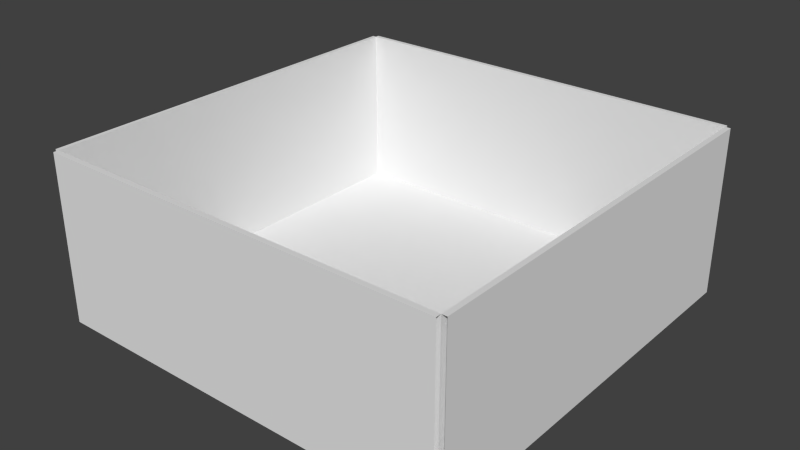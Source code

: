 # Source: level1_model.blend  (saved by Blender 2.59.0; exported with 4.5.12 LTS)
import bpy
from mathutils import Matrix  # noqa: F401  (used for matrix-valued properties, if any)

bpy.ops.wm.read_factory_settings(use_empty=True)
scene = bpy.context.scene
scene.name = 'Scene'

# ---- collections
col_collection_1 = bpy.data.collections.new('Collection 1'); scene.collection.children.link(col_collection_1)

# ---- materials (node trees are filled in below, after node groups)
mat_material = bpy.data.materials.new('Material')
mat_material.alpha_threshold = 0.0
mat_material.use_transparent_shadow = False
mat_material.roughness = 0.5
mat_material.line_color = (0.0, 0.0, 0.0, 1.0)

# ---- material node trees

# ---- world
world_world = bpy.data.worlds.new('World'); scene.world = world_world
world_world.color = (0.05088, 0.05088, 0.05088)
world_world.use_sun_shadow = False
world_world.sun_shadow_jitter_overblur = 0.0
world_world.cycles.sampling_method = 'MANUAL'
world_world.cycles.sample_map_resolution = 256

# ---- meshes
me_cube = bpy.data.meshes.new('Cube')
me_cube.from_pydata([(10.0, 10.0, -0.1), (10.0, -10.0, -0.1), (-10.0, -10.0, -0.1), (-10.0, 10.0, -0.1), (10.0, 10.0, 0.1), (10.0, -10.0, 0.1), (-10.0, -10.0, 0.1), (-10.0, 10.0, 0.1), (10.0, -10.25, 0.1), (-10.0, -10.25, 0.1), (-10.0, -10.25, -0.1), (10.0, -10.25, -0.1), (10.0, -10.0, 8.1), (10.0, -10.25, 8.1), (-10.0, -10.25, 8.1), (-10.0, -10.0, 8.1), (10.25, 10.0, 0.1), (10.25, -10.0, 0.1), (10.25, -10.0, -0.1), (10.25, 10.0, -0.1), (10.25, -10.0, -0.1), (10.25, 10.0, -0.1), (10.25, 10.0, 0.1), (10.25, -10.0, 0.1), (10.25, 10.0, 8.1), (10.0, 10.0, 8.1), (10.25, -10.0, 8.1), (10.0, -10.0, 8.1), (-10.2, -10.0, 0.1), (-10.2, 10.0, 0.1), (-10.2, 10.0, -0.1), (-10.2, -10.0, -0.1), (-10.0, -10.0, 8.1), (-10.2, -10.0, 8.1), (-10.2, 10.0, 8.1), (-10.0, 10.0, 8.1), (10.0, 10.2, 0.1), (-10.0, 10.2, 0.1), (-10.0, 10.2, -0.1), (10.0, 10.2, -0.1), (-10.0, 10.0, 8.1), (-10.0, 10.2, 8.1), (10.0, 10.2, 8.1), (10.0, 10.0, 8.1)], [], [(0, 1, 2, 3), (4, 7, 6, 5), (6, 2, 10, 9), (1, 5, 8, 11), (2, 1, 11, 10), (11, 8, 9, 10), (9, 8, 13, 14), (6, 9, 14, 15), (12, 15, 14, 13), (5, 1, 18, 17), (0, 4, 16, 19), (1, 0, 19, 18), (18, 19, 21, 20), (19, 16, 22, 21), (17, 18, 20, 23), (16, 17, 23, 22), (21, 22, 23, 20), (16, 4, 25, 24), (17, 16, 24, 26), (4, 5, 27, 25), (25, 27, 26, 24), (5, 6, 15, 27), (7, 3, 30, 29), (2, 6, 28, 31), (3, 2, 31, 30), (31, 28, 29, 30), (28, 6, 32, 33), (29, 28, 33, 34), (7, 29, 34, 35), (6, 7, 35, 32), (32, 35, 34, 33), (3, 7, 37, 38), (4, 0, 39, 36), (0, 3, 38, 39), (36, 39, 38, 37), (37, 7, 40, 41), (36, 37, 41, 42), (4, 36, 42, 43), (7, 4, 43, 40), (40, 43, 42, 41)])
_uv = me_cube.uv_layers.new(name='UVTex')
_uv.uv.foreach_set('vector', [0.3563, 0.003528, 0.3574, 0.3563, 0.004608, 0.3574, 0.003528, 0.004608, 0.3618, 0.3528, 0.3629, 0.0, 0.7156, 0.001082, 0.7145, 0.3538, 0.3473, 0.3653, 0.3473, 0.3618, 0.3517, 0.3618, 0.3517, 0.3653, 0.3314, 0.3662, 0.3279, 0.3662, 0.3278, 0.3618, 0.3314, 0.3618, 0.004608, 0.3574, 0.3574, 0.3563, 0.3574, 0.3607, 0.004622, 0.3618, 0.1457, 0.7145, 0.1422, 0.7146, 0.1411, 0.3618, 0.1446, 0.3618, 0.1411, 0.3618, 0.1422, 0.7146, 0.001082, 0.715, 0.0, 0.3622, 0.3473, 0.3653, 0.3517, 0.3653, 0.3512, 0.5064, 0.3468, 0.5064, 0.2879, 0.7145, 0.289, 0.3618, 0.2934, 0.3618, 0.2923, 0.7146, 0.3314, 0.3618, 0.3349, 0.3618, 0.3349, 0.3662, 0.3314, 0.3662, 0.3075, 0.3618, 0.3075, 0.3653, 0.303, 0.3653, 0.3031, 0.3618, 0.3574, 0.3563, 0.3563, 0.003528, 0.3607, 0.003514, 0.3618, 0.3563, 0.0, 0.0, 0.0, 0.0, 0.0, 0.0, 0.0, 0.0, 0.0, 0.0, 0.0, 0.0, 0.0, 0.0, 0.0, 0.0, 0.0, 0.0, 0.0, 0.0, 0.0, 0.0, 0.0, 0.0, 0.0, 0.0, 0.0, 0.0, 0.0, 0.0, 0.0, 0.0, 0.298, 0.7145, 0.2945, 0.7146, 0.2934, 0.3618, 0.2969, 0.3618, 0.303, 0.3653, 0.3075, 0.3653, 0.307, 0.5064, 0.3026, 0.5064, 0.2868, 0.3618, 0.2879, 0.7145, 0.1468, 0.715, 0.1457, 0.3622, 0.8567, 0.0, 0.8578, 0.3528, 0.7167, 0.3532, 0.7156, 0.0004329, 0.3563, 0.7145, 0.3574, 0.3618, 0.3618, 0.3618, 0.3607, 0.7146, 1.0, 0.000433, 0.9989, 0.3532, 0.8578, 0.3528, 0.8589, 7.401e-07, 0.3433, 0.3653, 0.3433, 0.3618, 0.3468, 0.3618, 0.3468, 0.3653, 0.3079, 0.5064, 0.3079, 0.5029, 0.3114, 0.5029, 0.3114, 0.5064, 0.003528, 0.004608, 0.004608, 0.3574, 0.001081, 0.3574, 0.0, 0.004619, 0.5075, 0.7066, 0.504, 0.7066, 0.5029, 0.3539, 0.5064, 0.3538, 0.3114, 0.5029, 0.3079, 0.5029, 0.3075, 0.3618, 0.311, 0.3618, 0.5029, 0.3539, 0.504, 0.7066, 0.3629, 0.7071, 0.3618, 0.3543, 0.3433, 0.3653, 0.3468, 0.3653, 0.3464, 0.5064, 0.3429, 0.5064, 0.9365, 0.3538, 0.9376, 0.7066, 0.7965, 0.707, 0.7954, 0.3543, 0.3026, 0.3618, 0.3015, 0.7146, 0.298, 0.7145, 0.2991, 0.3618, 0.3389, 0.3618, 0.3389, 0.3653, 0.3354, 0.3653, 0.3354, 0.3618, 0.3389, 0.3653, 0.3389, 0.3618, 0.3424, 0.3618, 0.3424, 0.3653, 0.3563, 0.003528, 0.003528, 0.004608, 0.003517, 0.001081, 0.3563, 0.0, 0.6486, 0.3539, 0.6521, 0.3538, 0.6532, 0.7066, 0.6497, 0.7066, 0.3354, 0.3653, 0.3389, 0.3653, 0.3384, 0.5064, 0.3349, 0.5064, 0.6486, 0.3539, 0.6497, 0.7066, 0.5086, 0.7071, 0.5075, 0.3543, 0.3389, 0.3653, 0.3424, 0.3653, 0.3429, 0.5064, 0.3393, 0.5064, 0.7943, 0.3538, 0.7954, 0.7066, 0.6543, 0.707, 0.6532, 0.3543, 0.3563, 0.3618, 0.3552, 0.7146, 0.3517, 0.7145, 0.3528, 0.3618])
me_cube.materials.append(mat_material)
me_cube.use_remesh_preserve_volume = False
me_cube.use_remesh_preserve_attributes = False
me_cube.use_mirror_vertex_groups = False
me_cube.update()

# ---- objects
ob_cube = bpy.data.objects.new('Cube', me_cube)

# ---- transforms, parenting, visibility, modifiers, constraints
ob_cube.location = (0.0, 0.0, 0.0)
ob_cube.lock_rotations_4d = False
ob_cube.empty_display_type = 'ARROWS'
ob_cube.lineart.crease_threshold = 0.0

# ---- collection membership
col_collection_1.objects.link(ob_cube)

# ---- scene / render settings (as saved in the file)
scene.frame_start = 1; scene.frame_end = 250; scene.frame_set(31)
scene.render.engine = 'BLENDER_EEVEE_NEXT'
scene.render.image_settings.color_mode = 'RGB'
scene.render.image_settings.compression = 90
scene.render.resolution_percentage = 50
scene.render.dither_intensity = 0.0
scene.render.bake_margin = 2
scene.render.bake_bias = 0.0
scene.cycles.use_denoising = False
scene.cycles.samples = 10
scene.cycles.sampling_pattern = 'TABULATED_SOBOL'
scene.cycles.light_sampling_threshold = 0.0
scene.cycles.use_adaptive_sampling = False
scene.cycles.use_light_tree = False
scene.cycles.blur_glossy = 0.0
scene.cycles.volume_bounces = 1
scene.cycles.pixel_filter_type = 'GAUSSIAN'
scene.cycles.sample_clamp_indirect = 0.0
scene.view_settings.view_transform = 'Standard'
bpy.context.view_layer.update()

# ---- added for rendering (the .blend has no active camera and no usable light): camera, sun
cam_auto = bpy.data.cameras.new('AutoCamera')
cam_auto.lens = 50.0
cam_auto.sensor_width = 36.0
cam_auto.clip_end = 1000.0
ob_auto_camera = bpy.data.objects.new('AutoCamera', cam_auto)
scene.collection.objects.link(ob_auto_camera)
ob_auto_camera.location = (27.838, -33.4007, 26.2504)
ob_auto_camera.rotation_euler = (1.09748, -7.21219e-08, 0.694738)
scene.camera = ob_auto_camera
light_auto_sun = bpy.data.lights.new('AutoSun', 'SUN')
light_auto_sun.energy = 3.0
light_auto_sun.angle = 0.0523599
ob_auto_sun = bpy.data.objects.new('AutoSun', light_auto_sun)
scene.collection.objects.link(ob_auto_sun)
ob_auto_sun.rotation_euler = (0.872665, 0.174533, 0.523599)
bpy.context.view_layer.update()
